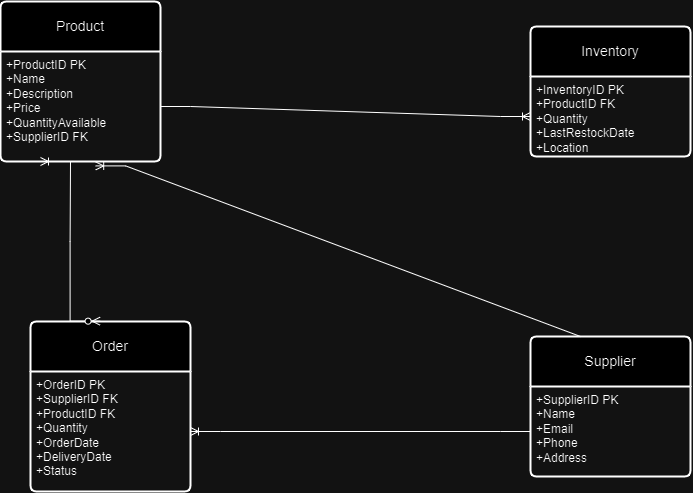

The diagram above was exported from draw.io. Its source (the exported page's mxGraphModel, read from the mxfile embedded in the PNG):
<mxGraphModel dx="1235" dy="614" grid="1" gridSize="10" guides="1" tooltips="1" connect="1" arrows="1" fold="1" page="1" pageScale="1" pageWidth="827" pageHeight="1169" math="0" shadow="0">
  <root>
    <mxCell id="0" />
    <mxCell id="1" parent="0" />
    <mxCell id="iCv453XZYc47BPhAC8Ax-1" value="Product" style="swimlane;childLayout=stackLayout;horizontal=1;startSize=50;horizontalStack=0;rounded=1;fontSize=14;fontStyle=0;strokeWidth=2;resizeParent=0;resizeLast=1;shadow=0;dashed=0;align=center;arcSize=4;whiteSpace=wrap;html=1;" parent="1" vertex="1">
      <mxGeometry x="70" y="50" width="160" height="160" as="geometry" />
    </mxCell>
    <mxCell id="iCv453XZYc47BPhAC8Ax-2" value="+ProductID PK&lt;div&gt;+Name&lt;/div&gt;&lt;div&gt;+Description&lt;/div&gt;&lt;div&gt;+Price&lt;/div&gt;&lt;div&gt;+QuantityAvailable&lt;/div&gt;&lt;div&gt;+SupplierID FK&lt;/div&gt;" style="align=left;strokeColor=none;fillColor=none;spacingLeft=4;fontSize=12;verticalAlign=top;resizable=0;rotatable=0;part=1;html=1;" parent="iCv453XZYc47BPhAC8Ax-1" vertex="1">
      <mxGeometry y="50" width="160" height="110" as="geometry" />
    </mxCell>
    <mxCell id="iCv453XZYc47BPhAC8Ax-6" value="Inventory" style="swimlane;childLayout=stackLayout;horizontal=1;startSize=50;horizontalStack=0;rounded=1;fontSize=14;fontStyle=0;strokeWidth=2;resizeParent=0;resizeLast=1;shadow=0;dashed=0;align=center;arcSize=4;whiteSpace=wrap;html=1;" parent="1" vertex="1">
      <mxGeometry x="600" y="75" width="160" height="130" as="geometry" />
    </mxCell>
    <mxCell id="iCv453XZYc47BPhAC8Ax-7" value="+InventoryID PK&lt;br&gt;&lt;div&gt;+ProductID FK&lt;/div&gt;&lt;div&gt;+Quantity&lt;/div&gt;&lt;div&gt;+LastRestockDate&lt;/div&gt;&lt;div&gt;+Location&lt;/div&gt;" style="align=left;strokeColor=none;fillColor=none;spacingLeft=4;fontSize=12;verticalAlign=top;resizable=0;rotatable=0;part=1;html=1;" parent="iCv453XZYc47BPhAC8Ax-6" vertex="1">
      <mxGeometry y="50" width="160" height="80" as="geometry" />
    </mxCell>
    <mxCell id="iCv453XZYc47BPhAC8Ax-8" value="Supplier" style="swimlane;childLayout=stackLayout;horizontal=1;startSize=50;horizontalStack=0;rounded=1;fontSize=14;fontStyle=0;strokeWidth=2;resizeParent=0;resizeLast=1;shadow=0;dashed=0;align=center;arcSize=4;whiteSpace=wrap;html=1;" parent="1" vertex="1">
      <mxGeometry x="600" y="385" width="160" height="140" as="geometry" />
    </mxCell>
    <mxCell id="iCv453XZYc47BPhAC8Ax-9" value="+SupplierID PK&lt;div&gt;+Name&lt;/div&gt;&lt;div&gt;+Email&lt;/div&gt;&lt;div&gt;+Phone&lt;/div&gt;&lt;div&gt;+Address&lt;/div&gt;" style="align=left;strokeColor=none;fillColor=none;spacingLeft=4;fontSize=12;verticalAlign=top;resizable=0;rotatable=0;part=1;html=1;" parent="iCv453XZYc47BPhAC8Ax-8" vertex="1">
      <mxGeometry y="50" width="160" height="90" as="geometry" />
    </mxCell>
    <mxCell id="iCv453XZYc47BPhAC8Ax-10" value="Order" style="swimlane;childLayout=stackLayout;horizontal=1;startSize=50;horizontalStack=0;rounded=1;fontSize=14;fontStyle=0;strokeWidth=2;resizeParent=0;resizeLast=1;shadow=0;dashed=0;align=center;arcSize=4;whiteSpace=wrap;html=1;" parent="1" vertex="1">
      <mxGeometry x="100" y="370" width="160" height="170" as="geometry" />
    </mxCell>
    <mxCell id="iCv453XZYc47BPhAC8Ax-11" value="+OrderID PK&lt;div&gt;+SupplierID FK&lt;/div&gt;&lt;div&gt;+ProductID FK&lt;/div&gt;&lt;div&gt;+Quantity&lt;/div&gt;&lt;div&gt;+OrderDate&lt;/div&gt;&lt;div&gt;+DeliveryDate&lt;/div&gt;&lt;div&gt;+Status&lt;/div&gt;" style="align=left;strokeColor=none;fillColor=none;spacingLeft=4;fontSize=12;verticalAlign=top;resizable=0;rotatable=0;part=1;html=1;" parent="iCv453XZYc47BPhAC8Ax-10" vertex="1">
      <mxGeometry y="50" width="160" height="120" as="geometry" />
    </mxCell>
    <mxCell id="iCv453XZYc47BPhAC8Ax-12" value="" style="edgeStyle=entityRelationEdgeStyle;fontSize=12;html=1;endArrow=ERoneToMany;rounded=0;entryX=0;entryY=0.5;entryDx=0;entryDy=0;" parent="1" source="iCv453XZYc47BPhAC8Ax-2" target="iCv453XZYc47BPhAC8Ax-7" edge="1">
      <mxGeometry width="100" height="100" relative="1" as="geometry">
        <mxPoint x="360" y="320" as="sourcePoint" />
        <mxPoint x="460" y="220" as="targetPoint" />
      </mxGeometry>
    </mxCell>
    <mxCell id="iCv453XZYc47BPhAC8Ax-13" value="" style="edgeStyle=entityRelationEdgeStyle;fontSize=12;html=1;endArrow=ERoneToMany;rounded=0;entryX=0.595;entryY=1.04;entryDx=0;entryDy=0;exitX=0.5;exitY=0;exitDx=0;exitDy=0;entryPerimeter=0;" parent="1" source="iCv453XZYc47BPhAC8Ax-8" target="iCv453XZYc47BPhAC8Ax-2" edge="1">
      <mxGeometry width="100" height="100" relative="1" as="geometry">
        <mxPoint x="500" y="330" as="sourcePoint" />
        <mxPoint x="210" y="250" as="targetPoint" />
        <Array as="points">
          <mxPoint x="130" y="240" />
          <mxPoint x="130" y="250" />
        </Array>
      </mxGeometry>
    </mxCell>
    <mxCell id="iCv453XZYc47BPhAC8Ax-16" value="" style="edgeStyle=entityRelationEdgeStyle;fontSize=12;html=1;endArrow=ERoneToMany;rounded=0;exitX=0;exitY=0.5;exitDx=0;exitDy=0;entryX=1;entryY=0.5;entryDx=0;entryDy=0;" parent="1" source="iCv453XZYc47BPhAC8Ax-9" target="iCv453XZYc47BPhAC8Ax-11" edge="1">
      <mxGeometry width="100" height="100" relative="1" as="geometry">
        <mxPoint x="280" y="470" as="sourcePoint" />
        <mxPoint x="380" y="370" as="targetPoint" />
      </mxGeometry>
    </mxCell>
    <mxCell id="7x-BbL7QmSQLeOI78jpR-1" value="" style="edgeStyle=entityRelationEdgeStyle;fontSize=12;html=1;endArrow=ERoneToMany;startArrow=ERzeroToMany;rounded=0;entryX=0.25;entryY=1;entryDx=0;entryDy=0;exitX=0.435;exitY=-0.002;exitDx=0;exitDy=0;exitPerimeter=0;" edge="1" parent="1" source="iCv453XZYc47BPhAC8Ax-10" target="iCv453XZYc47BPhAC8Ax-2">
      <mxGeometry width="100" height="100" relative="1" as="geometry">
        <mxPoint x="90" y="350" as="sourcePoint" />
        <mxPoint x="190" y="250" as="targetPoint" />
        <Array as="points">
          <mxPoint x="250" y="390" />
        </Array>
      </mxGeometry>
    </mxCell>
  </root>
</mxGraphModel>